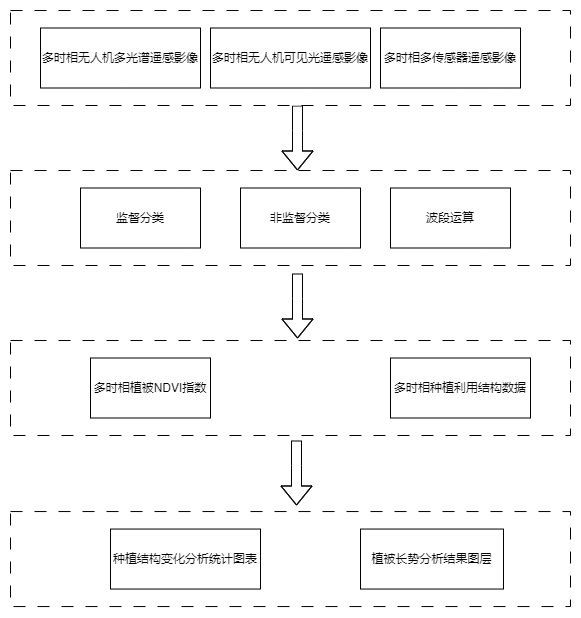

The diagram above was exported from draw.io. Its source (the exported page's mxGraphModel, read from the mxfile embedded in the PNG):
<mxGraphModel dx="1434" dy="738" grid="1" gridSize="10" guides="1" tooltips="1" connect="1" arrows="1" fold="1" page="1" pageScale="1" pageWidth="900" pageHeight="1600" math="0" shadow="0">
  <root>
    <mxCell id="0" />
    <mxCell id="1" parent="0" />
    <mxCell id="8GKyTfsWxNbbxCT-tOfK-8" value="" style="rounded=0;whiteSpace=wrap;html=1;dashed=1;dashPattern=12 12;" parent="1" vertex="1">
      <mxGeometry x="170" y="390" width="560" height="95" as="geometry" />
    </mxCell>
    <mxCell id="womFPRaeuXH6ECmNfBCx-7" value="多时相植被NDVI指数" style="rounded=0;whiteSpace=wrap;html=1;" parent="1" vertex="1">
      <mxGeometry x="250" y="407.5" width="120" height="60" as="geometry" />
    </mxCell>
    <mxCell id="8GKyTfsWxNbbxCT-tOfK-1" value="多时相种植利用结构数据" style="rounded=0;whiteSpace=wrap;html=1;" parent="1" vertex="1">
      <mxGeometry x="550" y="407.5" width="140" height="60" as="geometry" />
    </mxCell>
    <mxCell id="8GKyTfsWxNbbxCT-tOfK-12" value="" style="shape=flexArrow;endArrow=classic;html=1;rounded=0;entryX=0.5;entryY=0;entryDx=0;entryDy=0;" parent="1" edge="1">
      <mxGeometry width="50" height="50" relative="1" as="geometry">
        <mxPoint x="457" y="155" as="sourcePoint" />
        <mxPoint x="457" y="220" as="targetPoint" />
        <Array as="points">
          <mxPoint x="457" y="180" />
        </Array>
      </mxGeometry>
    </mxCell>
    <mxCell id="8GKyTfsWxNbbxCT-tOfK-16" value="" style="group" parent="1" vertex="1" connectable="0">
      <mxGeometry x="170" y="561.05" width="560" height="95" as="geometry" />
    </mxCell>
    <mxCell id="8GKyTfsWxNbbxCT-tOfK-10" value="" style="rounded=0;whiteSpace=wrap;html=1;dashed=1;dashPattern=12 12;" parent="8GKyTfsWxNbbxCT-tOfK-16" vertex="1">
      <mxGeometry width="560" height="95" as="geometry" />
    </mxCell>
    <mxCell id="8GKyTfsWxNbbxCT-tOfK-4" value="种植结构变化分析统计图表" style="rounded=0;whiteSpace=wrap;html=1;" parent="8GKyTfsWxNbbxCT-tOfK-16" vertex="1">
      <mxGeometry x="100" y="17.5" width="150" height="60" as="geometry" />
    </mxCell>
    <mxCell id="8GKyTfsWxNbbxCT-tOfK-5" value="植被长势分析结果图层" style="rounded=0;whiteSpace=wrap;html=1;" parent="8GKyTfsWxNbbxCT-tOfK-16" vertex="1">
      <mxGeometry x="350" y="17.5" width="143" height="60" as="geometry" />
    </mxCell>
    <mxCell id="8GKyTfsWxNbbxCT-tOfK-17" value="" style="group" parent="1" vertex="1" connectable="0">
      <mxGeometry x="170" y="60" width="560" height="95" as="geometry" />
    </mxCell>
    <mxCell id="8GKyTfsWxNbbxCT-tOfK-6" value="" style="rounded=0;whiteSpace=wrap;html=1;dashed=1;dashPattern=12 12;" parent="8GKyTfsWxNbbxCT-tOfK-17" vertex="1">
      <mxGeometry width="560" height="95" as="geometry" />
    </mxCell>
    <mxCell id="womFPRaeuXH6ECmNfBCx-2" value="多时相无人机可见光遥感影像" style="rounded=0;whiteSpace=wrap;html=1;" parent="8GKyTfsWxNbbxCT-tOfK-17" vertex="1">
      <mxGeometry x="200" y="17.5" width="160" height="60" as="geometry" />
    </mxCell>
    <mxCell id="womFPRaeuXH6ECmNfBCx-3" value="多时相无人机多光谱遥感影像" style="rounded=0;whiteSpace=wrap;html=1;" parent="8GKyTfsWxNbbxCT-tOfK-17" vertex="1">
      <mxGeometry x="30" y="17.5" width="160" height="60" as="geometry" />
    </mxCell>
    <mxCell id="CJm7m-DwgRcduywlwaV9-1" value="多时相多传感器遥感影像" style="rounded=0;whiteSpace=wrap;html=1;" vertex="1" parent="8GKyTfsWxNbbxCT-tOfK-17">
      <mxGeometry x="370" y="17.5" width="140" height="60" as="geometry" />
    </mxCell>
    <mxCell id="8GKyTfsWxNbbxCT-tOfK-18" value="" style="group" parent="1" vertex="1" connectable="0">
      <mxGeometry x="170" y="220" width="560" height="95" as="geometry" />
    </mxCell>
    <mxCell id="8GKyTfsWxNbbxCT-tOfK-7" value="" style="rounded=0;whiteSpace=wrap;html=1;dashed=1;dashPattern=12 12;" parent="8GKyTfsWxNbbxCT-tOfK-18" vertex="1">
      <mxGeometry width="560" height="95" as="geometry" />
    </mxCell>
    <mxCell id="womFPRaeuXH6ECmNfBCx-4" value="监督分类" style="rounded=0;whiteSpace=wrap;html=1;" parent="8GKyTfsWxNbbxCT-tOfK-18" vertex="1">
      <mxGeometry x="70" y="17.5" width="120" height="60" as="geometry" />
    </mxCell>
    <mxCell id="womFPRaeuXH6ECmNfBCx-5" value="波段运算" style="rounded=0;whiteSpace=wrap;html=1;" parent="8GKyTfsWxNbbxCT-tOfK-18" vertex="1">
      <mxGeometry x="380" y="17.5" width="120" height="60" as="geometry" />
    </mxCell>
    <mxCell id="CJm7m-DwgRcduywlwaV9-10" value="非监督分类" style="rounded=0;whiteSpace=wrap;html=1;" vertex="1" parent="8GKyTfsWxNbbxCT-tOfK-18">
      <mxGeometry x="230" y="17.5" width="120" height="60" as="geometry" />
    </mxCell>
    <mxCell id="CJm7m-DwgRcduywlwaV9-7" value="" style="shape=flexArrow;endArrow=classic;html=1;rounded=0;entryX=0.5;entryY=0;entryDx=0;entryDy=0;" edge="1" parent="1">
      <mxGeometry width="50" height="50" relative="1" as="geometry">
        <mxPoint x="457" y="323" as="sourcePoint" />
        <mxPoint x="457" y="388" as="targetPoint" />
        <Array as="points">
          <mxPoint x="457" y="348" />
        </Array>
      </mxGeometry>
    </mxCell>
    <mxCell id="CJm7m-DwgRcduywlwaV9-9" value="" style="shape=flexArrow;endArrow=classic;html=1;rounded=0;entryX=0.5;entryY=0;entryDx=0;entryDy=0;" edge="1" parent="1">
      <mxGeometry width="50" height="50" relative="1" as="geometry">
        <mxPoint x="456" y="490" as="sourcePoint" />
        <mxPoint x="456" y="555" as="targetPoint" />
        <Array as="points">
          <mxPoint x="456" y="515" />
        </Array>
      </mxGeometry>
    </mxCell>
  </root>
</mxGraphModel>